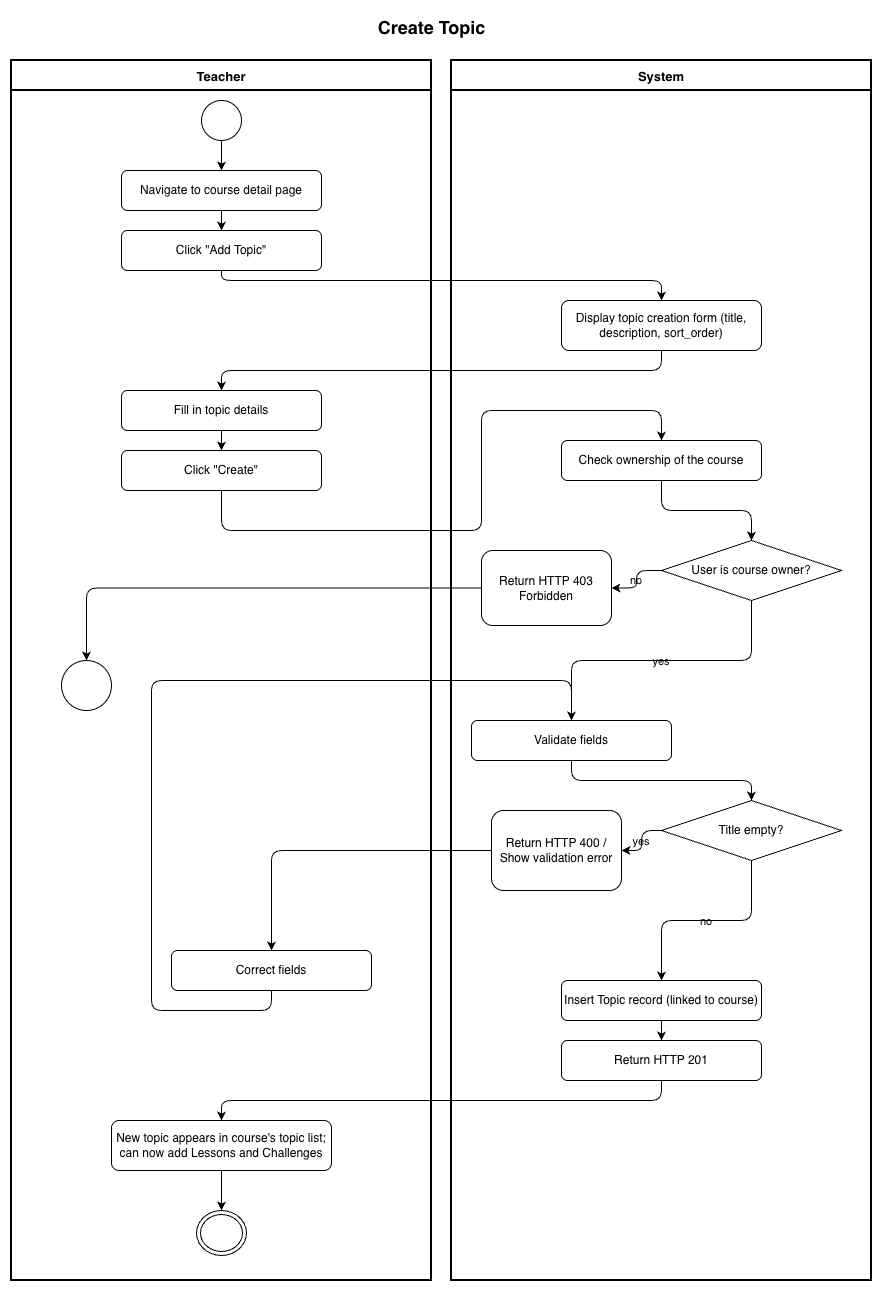

The diagram above was exported from draw.io. Its source (the exported page's mxGraphModel, read from the mxfile embedded in the PNG):
<mxGraphModel dx="1018" dy="815" grid="1" gridSize="10" guides="1" tooltips="1" connect="1" arrows="1" fold="1" page="1" pageScale="1" pageWidth="827" pageHeight="1169" background="#ffffff" math="0" shadow="0" adaptiveColors="auto">
  <root>
    <mxCell id="0" />
    <mxCell id="1" parent="0" />
    <mxCell id="2" parent="1" style="text;html=1;strokeColor=none;fillColor=none;align=center;fontSize=18;fontStyle=1;labelBackgroundColor=none;" value="Create Topic" vertex="1">
      <mxGeometry height="40" width="560" x="160" y="10" as="geometry" />
    </mxCell>
    <mxCell id="3" parent="1" style="swimlane;startSize=30;fontStyle=1;fontSize=13;swimlaneLine=1;strokeWidth=2;labelBackgroundColor=none;" value="Teacher" vertex="1">
      <mxGeometry height="1220" width="420" x="20" y="60" as="geometry" />
    </mxCell>
    <mxCell id="5" parent="3" style="ellipse;aspect=fixed;labelBackgroundColor=none;" value="" vertex="1">
      <mxGeometry height="40" width="40" x="190" y="40" as="geometry" />
    </mxCell>
    <mxCell id="6" parent="3" style="rounded=1;whiteSpace=wrap;html=1;labelBackgroundColor=none;" value="Navigate to course detail page" vertex="1">
      <mxGeometry height="40" width="200" x="110" y="110" as="geometry" />
    </mxCell>
    <mxCell id="7" parent="3" style="rounded=1;whiteSpace=wrap;html=1;labelBackgroundColor=none;" value="Click &quot;Add Topic&quot;" vertex="1">
      <mxGeometry height="40" width="200" x="110" y="170" as="geometry" />
    </mxCell>
    <mxCell id="9" parent="3" style="rounded=1;whiteSpace=wrap;html=1;labelBackgroundColor=none;" value="Fill in topic details" vertex="1">
      <mxGeometry height="40" width="200" x="110" y="330" as="geometry" />
    </mxCell>
    <mxCell id="10" parent="3" style="rounded=1;whiteSpace=wrap;html=1;labelBackgroundColor=none;" value="Click &quot;Create&quot;" vertex="1">
      <mxGeometry height="40" width="200" x="110" y="390" as="geometry" />
    </mxCell>
    <mxCell id="14" parent="3" style="ellipse;aspect=fixed;labelBackgroundColor=none;" value="" vertex="1">
      <mxGeometry height="50" width="50" x="50" y="600" as="geometry" />
    </mxCell>
    <mxCell id="18" parent="3" style="rounded=1;whiteSpace=wrap;html=1;labelBackgroundColor=none;" value="Correct fields" vertex="1">
      <mxGeometry height="40" width="200" x="160" y="890" as="geometry" />
    </mxCell>
    <mxCell id="21" parent="3" style="rounded=1;whiteSpace=wrap;html=1;labelBackgroundColor=none;" value="New topic appears in course's topic list; can now add Lessons and Challenges" vertex="1">
      <mxGeometry height="50" width="220" x="100" y="1060" as="geometry" />
    </mxCell>
    <mxCell id="22" parent="3" style="ellipse;html=1;shape=endState;labelBackgroundColor=none;" value="" vertex="1">
      <mxGeometry height="45" width="50" x="185" y="1150" as="geometry" />
    </mxCell>
    <mxCell id="4" parent="1" style="swimlane;startSize=30;fontStyle=1;fontSize=13;swimlaneLine=1;strokeWidth=2;labelBackgroundColor=none;" value="System" vertex="1">
      <mxGeometry height="1220" width="420" x="460" y="60" as="geometry" />
    </mxCell>
    <mxCell id="8" parent="4" style="rounded=1;whiteSpace=wrap;html=1;labelBackgroundColor=none;" value="Display topic creation form (title, description, sort_order)" vertex="1">
      <mxGeometry height="50" width="200" x="110" y="240" as="geometry" />
    </mxCell>
    <mxCell id="11" parent="4" style="rounded=1;whiteSpace=wrap;html=1;labelBackgroundColor=none;" value="Check ownership of the course" vertex="1">
      <mxGeometry height="40" width="200" x="110" y="380" as="geometry" />
    </mxCell>
    <mxCell id="12" parent="4" style="rhombus;whiteSpace=wrap;html=1;labelBackgroundColor=none;" value="User is course owner?" vertex="1">
      <mxGeometry height="60" width="180" x="210" y="480" as="geometry" />
    </mxCell>
    <mxCell id="13" parent="4" style="rounded=1;whiteSpace=wrap;html=1;labelBackgroundColor=none;" value="Return HTTP 403 Forbidden" vertex="1">
      <mxGeometry height="75" width="130" x="30" y="490" as="geometry" />
    </mxCell>
    <mxCell id="15" parent="4" style="rounded=1;whiteSpace=wrap;html=1;labelBackgroundColor=none;" value="Validate fields" vertex="1">
      <mxGeometry height="40" width="200" x="20" y="660" as="geometry" />
    </mxCell>
    <mxCell id="16" parent="4" style="rhombus;whiteSpace=wrap;html=1;labelBackgroundColor=none;" value="Title empty?" vertex="1">
      <mxGeometry height="60" width="180" x="210" y="740" as="geometry" />
    </mxCell>
    <mxCell id="17" parent="4" style="rounded=1;whiteSpace=wrap;html=1;labelBackgroundColor=none;" value="Return HTTP 400 / Show validation error" vertex="1">
      <mxGeometry height="80" width="130" x="40" y="750" as="geometry" />
    </mxCell>
    <mxCell id="19" parent="4" style="rounded=1;whiteSpace=wrap;html=1;labelBackgroundColor=none;" value="Insert Topic record (linked to course)" vertex="1">
      <mxGeometry height="40" width="200" x="110" y="920" as="geometry" />
    </mxCell>
    <mxCell id="20" parent="4" style="rounded=1;whiteSpace=wrap;html=1;labelBackgroundColor=none;" value="Return HTTP 201" vertex="1">
      <mxGeometry height="40" width="200" x="110" y="980" as="geometry" />
    </mxCell>
    <mxCell id="50" edge="1" parent="1" source="5" style="edgeStyle=orthogonalEdgeStyle;labelBackgroundColor=none;fontColor=default;" target="6">
      <mxGeometry relative="1" as="geometry" />
    </mxCell>
    <mxCell id="51" edge="1" parent="1" source="6" style="edgeStyle=orthogonalEdgeStyle;labelBackgroundColor=none;fontColor=default;" target="7">
      <mxGeometry relative="1" as="geometry" />
    </mxCell>
    <mxCell id="52" edge="1" parent="1" source="7" style="edgeStyle=orthogonalEdgeStyle;labelBackgroundColor=none;fontColor=default;" target="8">
      <mxGeometry relative="1" as="geometry">
        <Array as="points">
          <mxPoint x="230" y="280" />
          <mxPoint x="670" y="280" />
        </Array>
      </mxGeometry>
    </mxCell>
    <mxCell id="53" edge="1" parent="1" source="8" style="edgeStyle=orthogonalEdgeStyle;labelBackgroundColor=none;fontColor=default;" target="9">
      <mxGeometry relative="1" as="geometry">
        <Array as="points">
          <mxPoint x="670" y="370" />
          <mxPoint x="230" y="370" />
        </Array>
      </mxGeometry>
    </mxCell>
    <mxCell id="54" edge="1" parent="1" source="9" style="edgeStyle=orthogonalEdgeStyle;labelBackgroundColor=none;fontColor=default;" target="10">
      <mxGeometry relative="1" as="geometry" />
    </mxCell>
    <mxCell id="55" edge="1" parent="1" source="10" style="edgeStyle=orthogonalEdgeStyle;labelBackgroundColor=none;fontColor=default;" target="11">
      <mxGeometry relative="1" as="geometry">
        <Array as="points">
          <mxPoint x="230" y="530" />
          <mxPoint x="490" y="530" />
          <mxPoint x="490" y="410" />
          <mxPoint x="670" y="410" />
        </Array>
      </mxGeometry>
    </mxCell>
    <mxCell id="56" edge="1" parent="1" source="11" style="edgeStyle=orthogonalEdgeStyle;labelBackgroundColor=none;fontColor=default;" target="12">
      <mxGeometry relative="1" as="geometry" />
    </mxCell>
    <mxCell id="57" edge="1" parent="1" source="12" style="edgeStyle=orthogonalEdgeStyle;labelBackgroundColor=none;fontColor=default;" target="13" value="no">
      <mxGeometry relative="1" as="geometry" />
    </mxCell>
    <mxCell id="58" edge="1" parent="1" source="13" style="edgeStyle=orthogonalEdgeStyle;labelBackgroundColor=none;fontColor=default;" target="14">
      <mxGeometry relative="1" as="geometry" />
    </mxCell>
    <mxCell id="59" edge="1" parent="1" source="12" style="edgeStyle=orthogonalEdgeStyle;labelBackgroundColor=none;fontColor=default;" target="15" value="yes">
      <mxGeometry relative="1" as="geometry" />
    </mxCell>
    <mxCell id="60" edge="1" parent="1" source="15" style="edgeStyle=orthogonalEdgeStyle;labelBackgroundColor=none;fontColor=default;" target="16">
      <mxGeometry relative="1" as="geometry" />
    </mxCell>
    <mxCell id="61" edge="1" parent="1" source="16" style="edgeStyle=orthogonalEdgeStyle;labelBackgroundColor=none;fontColor=default;" target="17" value="yes">
      <mxGeometry relative="1" as="geometry" />
    </mxCell>
    <mxCell id="62" edge="1" parent="1" source="17" style="edgeStyle=orthogonalEdgeStyle;labelBackgroundColor=none;fontColor=default;" target="18">
      <mxGeometry relative="1" as="geometry" />
    </mxCell>
    <mxCell id="63" edge="1" parent="1" source="18" style="edgeStyle=orthogonalEdgeStyle;labelBackgroundColor=none;fontColor=default;" target="15">
      <mxGeometry relative="1" as="geometry">
        <Array as="points">
          <mxPoint x="280" y="1010" />
          <mxPoint x="160" y="1010" />
          <mxPoint x="160" y="680" />
          <mxPoint x="580" y="680" />
        </Array>
      </mxGeometry>
    </mxCell>
    <mxCell id="64" edge="1" parent="1" source="16" style="edgeStyle=orthogonalEdgeStyle;labelBackgroundColor=none;fontColor=default;" target="19" value="no">
      <mxGeometry relative="1" as="geometry" />
    </mxCell>
    <mxCell id="65" edge="1" parent="1" source="19" style="edgeStyle=orthogonalEdgeStyle;labelBackgroundColor=none;fontColor=default;" target="20">
      <mxGeometry relative="1" as="geometry" />
    </mxCell>
    <mxCell id="66" edge="1" parent="1" source="20" style="edgeStyle=orthogonalEdgeStyle;labelBackgroundColor=none;fontColor=default;" target="21">
      <mxGeometry relative="1" as="geometry">
        <Array as="points">
          <mxPoint x="670" y="1100" />
          <mxPoint x="230" y="1100" />
        </Array>
      </mxGeometry>
    </mxCell>
    <mxCell id="67" edge="1" parent="1" source="21" style="edgeStyle=orthogonalEdgeStyle;labelBackgroundColor=none;fontColor=default;" target="22">
      <mxGeometry relative="1" as="geometry" />
    </mxCell>
  </root>
</mxGraphModel>